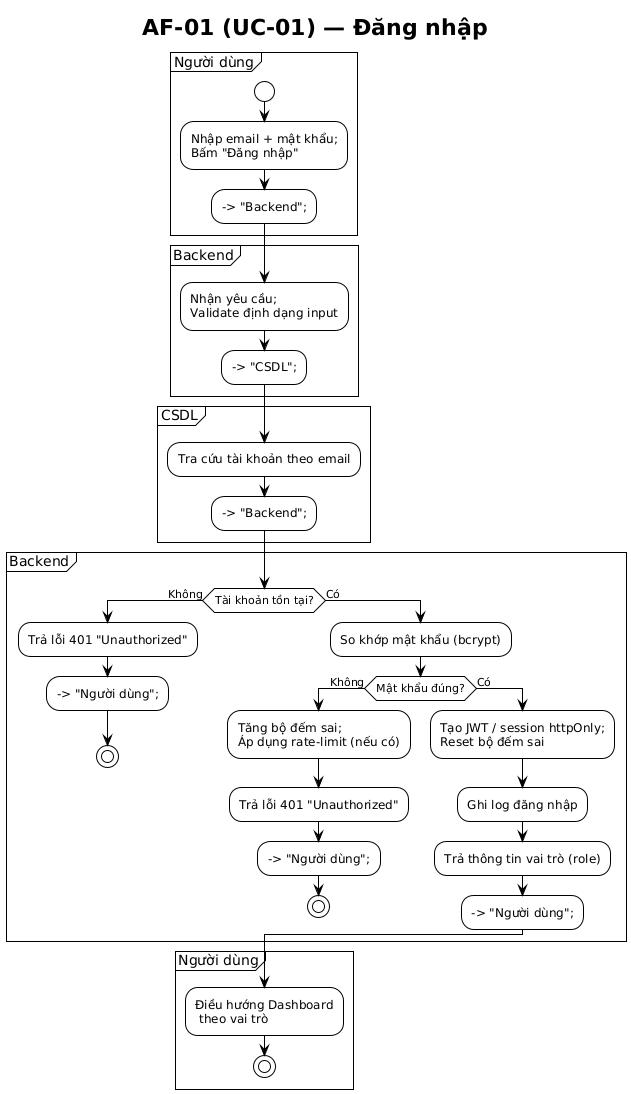

The diagram above was rendered by PlantUML. Its source (embedded in the PNG):
@startuml
title AF-01 (UC-01) — Đăng nhập

' --- Tùy chọn: theme tối giản
!theme plain

' --- Định nghĩa swimlane (partition)
partition "Người dùng" {
  start
  :Nhập email + mật khẩu;\nBấm "Đăng nhập";
  --> "Backend";
}

partition "Backend" {
  :Nhận yêu cầu;\nValidate định dạng input;
  --> "CSDL";
}

partition "CSDL" {
  :Tra cứu tài khoản theo email;
  --> "Backend";
}

partition "Backend" {
  if (Tài khoản tồn tại?) then (Không)
    :Trả lỗi 401 "Unauthorized"; 
    --> "Người dùng";
    stop
  else (Có)
    :So khớp mật khẩu (bcrypt);
    if (Mật khẩu đúng?) then (Không)
      :Tăng bộ đếm sai;\nÁp dụng rate-limit (nếu có);
      :Trả lỗi 401 "Unauthorized";
      --> "Người dùng";
      stop
    else (Có)
      :Tạo JWT / session httpOnly;\nReset bộ đếm sai;
      :Ghi log đăng nhập;
      :Trả thông tin vai trò (role);
      --> "Người dùng";
    endif
  endif
}

partition "Người dùng" {
  :Điều hướng Dashboard\n theo vai trò;
  stop
}
@enduml